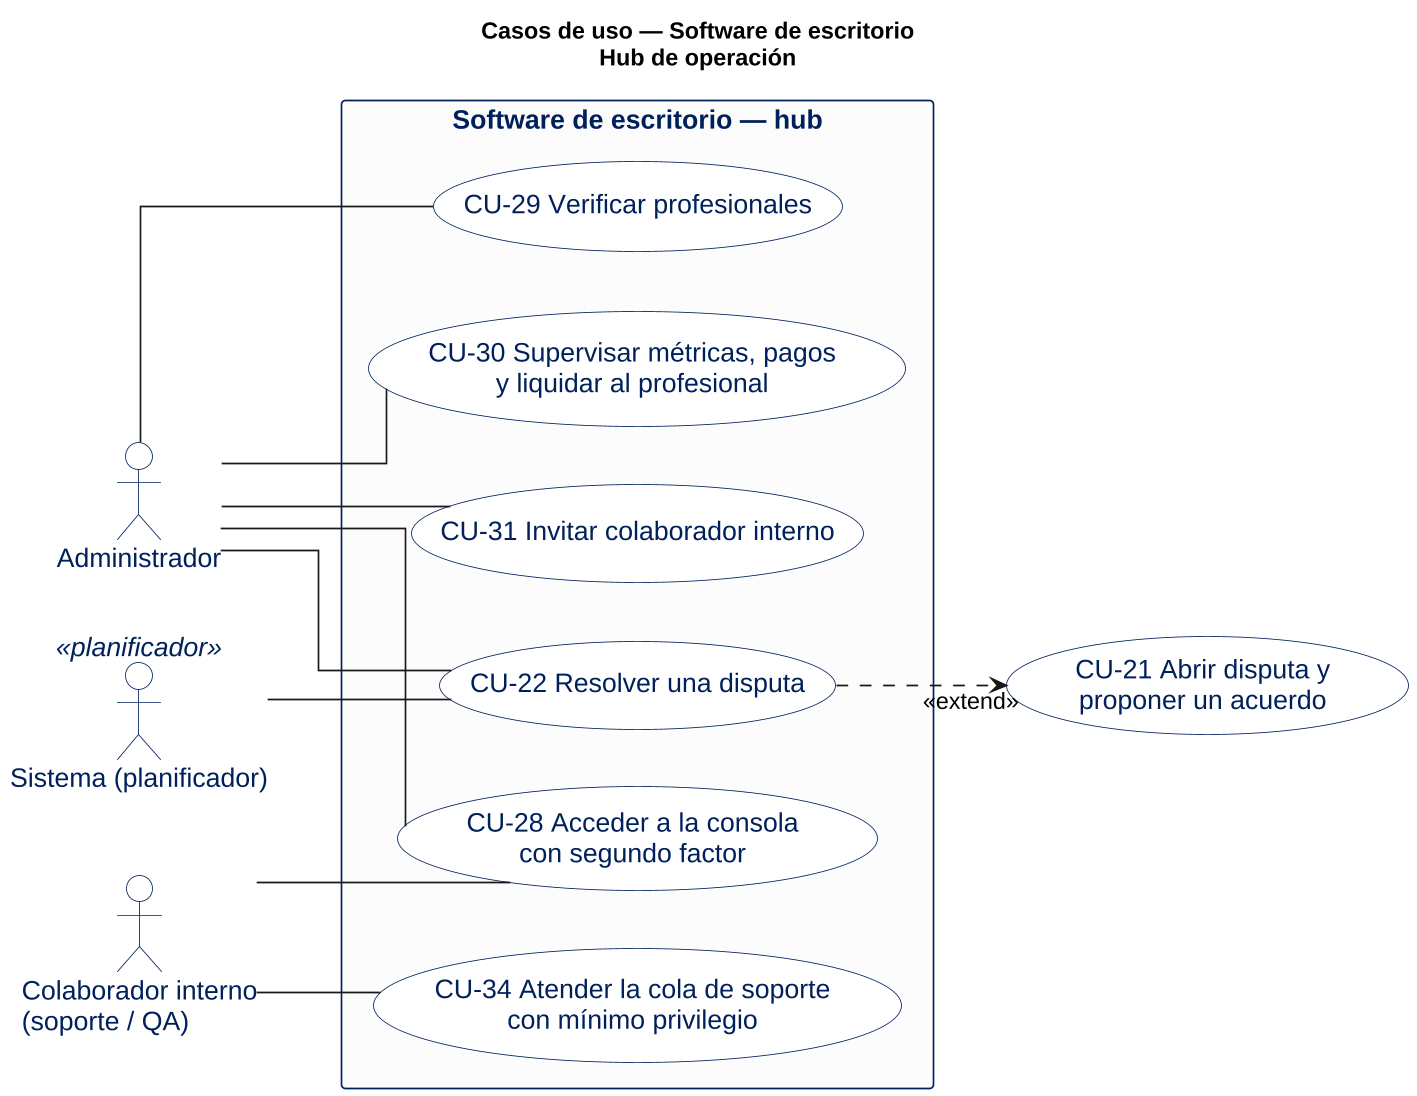

The diagram above was rendered by PlantUML. Its source (embedded in the PNG):
@startuml
skinparam shadowing false
skinparam dpi 160
skinparam defaultFontName Liberation Sans
skinparam defaultFontSize 16
skinparam ActorFontSize 16
skinparam UseCaseFontSize 16
skinparam PackageFontSize 16
skinparam RectangleFontSize 16
skinparam ArrowFontSize 14
skinparam linetype ortho
left to right direction
hide circle
skinparam usecase {
  BackgroundColor #FFFFFF
  BorderColor #00205B
  FontColor #00205B
}
skinparam rectangle {
  BackgroundColor #FCFCFD
  BorderColor #00205B
  FontColor #00205B
}
skinparam actor {
  BackgroundColor #FFFFFF
  BorderColor #00205B
  FontColor #00205B
}

title Casos de uso — Software de escritorio\nHub de operación

actor "Administrador" as A
actor "Colaborador interno\n(soporte / QA)" as C
actor "Sistema (planificador)" as S <<planificador>>

rectangle "Software de escritorio — hub" {
  usecase "CU-28 Acceder a la consola\ncon segundo factor" as UC28
  usecase "CU-29 Verificar profesionales" as UC29
  usecase "CU-30 Supervisar métricas, pagos\ny liquidar al profesional" as UC30
  usecase "CU-31 Invitar colaborador interno" as UC31
  usecase "CU-34 Atender la cola de soporte\ncon mínimo privilegio" as UC34
  usecase "CU-22 Resolver una disputa" as UC22
}

usecase "CU-21 Abrir disputa y\nproponer un acuerdo" as UC21

A -- UC28
C -- UC28
A -- UC29
A -- UC30
A -- UC31
C -- UC34
A -- UC22
S -- UC22
UC22 ..> UC21 : <<extend>>
@enduml